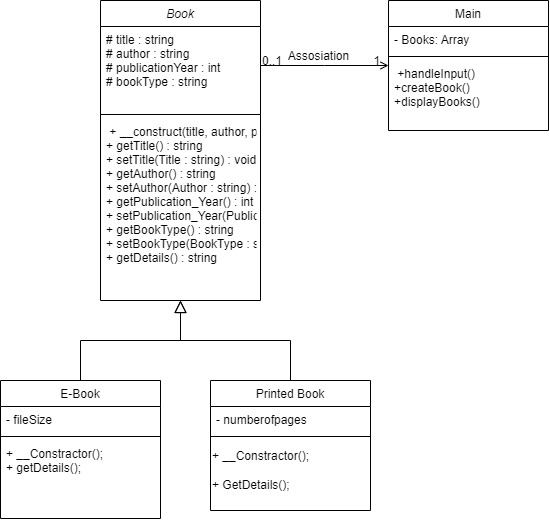

The diagram above was exported from draw.io. Its source (the exported page's mxGraphModel, read from the mxfile embedded in the PNG):
<mxGraphModel dx="1018" dy="480" grid="1" gridSize="10" guides="1" tooltips="1" connect="1" arrows="1" fold="1" page="1" pageScale="1" pageWidth="827" pageHeight="1169" math="0" shadow="0">
  <root>
    <mxCell id="WIyWlLk6GJQsqaUBKTNV-0" />
    <mxCell id="WIyWlLk6GJQsqaUBKTNV-1" parent="WIyWlLk6GJQsqaUBKTNV-0" />
    <mxCell id="zkfFHV4jXpPFQw0GAbJ--0" value="Book" style="swimlane;fontStyle=2;align=center;verticalAlign=top;childLayout=stackLayout;horizontal=1;startSize=26;horizontalStack=0;resizeParent=1;resizeLast=0;collapsible=1;marginBottom=0;rounded=0;shadow=0;strokeWidth=1;" parent="WIyWlLk6GJQsqaUBKTNV-1" vertex="1">
      <mxGeometry x="220" y="120" width="160" height="300" as="geometry">
        <mxRectangle x="230" y="140" width="160" height="26" as="alternateBounds" />
      </mxGeometry>
    </mxCell>
    <mxCell id="zkfFHV4jXpPFQw0GAbJ--1" value="# title : string&#10;# author : string&#10;# publicationYear : int&#10;# bookType : string" style="text;align=left;verticalAlign=top;spacingLeft=4;spacingRight=4;overflow=hidden;rotatable=0;points=[[0,0.5],[1,0.5]];portConstraint=eastwest;" parent="zkfFHV4jXpPFQw0GAbJ--0" vertex="1">
      <mxGeometry y="26" width="160" height="84" as="geometry" />
    </mxCell>
    <mxCell id="zkfFHV4jXpPFQw0GAbJ--4" value="" style="line;html=1;strokeWidth=1;align=left;verticalAlign=middle;spacingTop=-1;spacingLeft=3;spacingRight=3;rotatable=0;labelPosition=right;points=[];portConstraint=eastwest;" parent="zkfFHV4jXpPFQw0GAbJ--0" vertex="1">
      <mxGeometry y="110" width="160" height="8" as="geometry" />
    </mxCell>
    <mxCell id="zkfFHV4jXpPFQw0GAbJ--5" value=" + __construct(title, author, publicationYear, bookType)&#10;  + getTitle() : string&#10;  + setTitle(Title : string) : void&#10;  + getAuthor() : string&#10;  + setAuthor(Author : string) : void&#10;  + getPublication_Year() : int&#10;  + setPublication_Year(Publication_Year : int) : void&#10;  + getBookType() : string&#10;  + setBookType(BookType : string) : void&#10;  + getDetails() : string" style="text;align=left;verticalAlign=top;spacingLeft=4;spacingRight=4;overflow=hidden;rotatable=0;points=[[0,0.5],[1,0.5]];portConstraint=eastwest;" parent="zkfFHV4jXpPFQw0GAbJ--0" vertex="1">
      <mxGeometry y="118" width="160" height="162" as="geometry" />
    </mxCell>
    <mxCell id="zkfFHV4jXpPFQw0GAbJ--6" value="E-Book" style="swimlane;fontStyle=0;align=center;verticalAlign=top;childLayout=stackLayout;horizontal=1;startSize=26;horizontalStack=0;resizeParent=1;resizeLast=0;collapsible=1;marginBottom=0;rounded=0;shadow=0;strokeWidth=1;" parent="WIyWlLk6GJQsqaUBKTNV-1" vertex="1">
      <mxGeometry x="120" y="500" width="160" height="138" as="geometry">
        <mxRectangle x="130" y="380" width="160" height="26" as="alternateBounds" />
      </mxGeometry>
    </mxCell>
    <mxCell id="zkfFHV4jXpPFQw0GAbJ--7" value="- fileSize" style="text;align=left;verticalAlign=top;spacingLeft=4;spacingRight=4;overflow=hidden;rotatable=0;points=[[0,0.5],[1,0.5]];portConstraint=eastwest;" parent="zkfFHV4jXpPFQw0GAbJ--6" vertex="1">
      <mxGeometry y="26" width="160" height="26" as="geometry" />
    </mxCell>
    <mxCell id="zkfFHV4jXpPFQw0GAbJ--9" value="" style="line;html=1;strokeWidth=1;align=left;verticalAlign=middle;spacingTop=-1;spacingLeft=3;spacingRight=3;rotatable=0;labelPosition=right;points=[];portConstraint=eastwest;" parent="zkfFHV4jXpPFQw0GAbJ--6" vertex="1">
      <mxGeometry y="52" width="160" height="8" as="geometry" />
    </mxCell>
    <mxCell id="zkfFHV4jXpPFQw0GAbJ--11" value="+ __Constractor();&#10;+ getDetails();" style="text;align=left;verticalAlign=top;spacingLeft=4;spacingRight=4;overflow=hidden;rotatable=0;points=[[0,0.5],[1,0.5]];portConstraint=eastwest;" parent="zkfFHV4jXpPFQw0GAbJ--6" vertex="1">
      <mxGeometry y="60" width="160" height="60" as="geometry" />
    </mxCell>
    <mxCell id="zkfFHV4jXpPFQw0GAbJ--12" value="" style="endArrow=block;endSize=10;endFill=0;shadow=0;strokeWidth=1;rounded=0;curved=0;edgeStyle=elbowEdgeStyle;elbow=vertical;" parent="WIyWlLk6GJQsqaUBKTNV-1" source="zkfFHV4jXpPFQw0GAbJ--6" target="zkfFHV4jXpPFQw0GAbJ--0" edge="1">
      <mxGeometry width="160" relative="1" as="geometry">
        <mxPoint x="200" y="203" as="sourcePoint" />
        <mxPoint x="200" y="203" as="targetPoint" />
      </mxGeometry>
    </mxCell>
    <mxCell id="zkfFHV4jXpPFQw0GAbJ--13" value="Printed Book" style="swimlane;fontStyle=0;align=center;verticalAlign=top;childLayout=stackLayout;horizontal=1;startSize=26;horizontalStack=0;resizeParent=1;resizeLast=0;collapsible=1;marginBottom=0;rounded=0;shadow=0;strokeWidth=1;" parent="WIyWlLk6GJQsqaUBKTNV-1" vertex="1">
      <mxGeometry x="330" y="500" width="160" height="130" as="geometry">
        <mxRectangle x="340" y="380" width="170" height="26" as="alternateBounds" />
      </mxGeometry>
    </mxCell>
    <mxCell id="zkfFHV4jXpPFQw0GAbJ--14" value="- numberofpages" style="text;align=left;verticalAlign=top;spacingLeft=4;spacingRight=4;overflow=hidden;rotatable=0;points=[[0,0.5],[1,0.5]];portConstraint=eastwest;" parent="zkfFHV4jXpPFQw0GAbJ--13" vertex="1">
      <mxGeometry y="26" width="160" height="26" as="geometry" />
    </mxCell>
    <mxCell id="zkfFHV4jXpPFQw0GAbJ--15" value="" style="line;html=1;strokeWidth=1;align=left;verticalAlign=middle;spacingTop=-1;spacingLeft=3;spacingRight=3;rotatable=0;labelPosition=right;points=[];portConstraint=eastwest;" parent="zkfFHV4jXpPFQw0GAbJ--13" vertex="1">
      <mxGeometry y="52" width="160" height="8" as="geometry" />
    </mxCell>
    <mxCell id="GqVjRchnPQbNUiKFNoNT-1" value="+ __Constractor();&lt;div&gt;&lt;br&gt;&lt;div&gt;+ GetDetails();&lt;/div&gt;&lt;/div&gt;" style="text;html=1;align=left;verticalAlign=middle;resizable=0;points=[];autosize=1;strokeColor=none;fillColor=none;" vertex="1" parent="zkfFHV4jXpPFQw0GAbJ--13">
      <mxGeometry y="60" width="160" height="60" as="geometry" />
    </mxCell>
    <mxCell id="zkfFHV4jXpPFQw0GAbJ--16" value="" style="endArrow=block;endSize=10;endFill=0;shadow=0;strokeWidth=1;rounded=0;curved=0;edgeStyle=elbowEdgeStyle;elbow=vertical;" parent="WIyWlLk6GJQsqaUBKTNV-1" source="zkfFHV4jXpPFQw0GAbJ--13" target="zkfFHV4jXpPFQw0GAbJ--0" edge="1">
      <mxGeometry width="160" relative="1" as="geometry">
        <mxPoint x="210" y="373" as="sourcePoint" />
        <mxPoint x="310" y="271" as="targetPoint" />
      </mxGeometry>
    </mxCell>
    <mxCell id="zkfFHV4jXpPFQw0GAbJ--17" value="Main" style="swimlane;fontStyle=0;align=center;verticalAlign=top;childLayout=stackLayout;horizontal=1;startSize=26;horizontalStack=0;resizeParent=1;resizeLast=0;collapsible=1;marginBottom=0;rounded=0;shadow=0;strokeWidth=1;" parent="WIyWlLk6GJQsqaUBKTNV-1" vertex="1">
      <mxGeometry x="508" y="120" width="160" height="130" as="geometry">
        <mxRectangle x="550" y="140" width="160" height="26" as="alternateBounds" />
      </mxGeometry>
    </mxCell>
    <mxCell id="zkfFHV4jXpPFQw0GAbJ--18" value="- Books: Array" style="text;align=left;verticalAlign=top;spacingLeft=4;spacingRight=4;overflow=hidden;rotatable=0;points=[[0,0.5],[1,0.5]];portConstraint=eastwest;" parent="zkfFHV4jXpPFQw0GAbJ--17" vertex="1">
      <mxGeometry y="26" width="160" height="26" as="geometry" />
    </mxCell>
    <mxCell id="zkfFHV4jXpPFQw0GAbJ--23" value="" style="line;html=1;strokeWidth=1;align=left;verticalAlign=middle;spacingTop=-1;spacingLeft=3;spacingRight=3;rotatable=0;labelPosition=right;points=[];portConstraint=eastwest;" parent="zkfFHV4jXpPFQw0GAbJ--17" vertex="1">
      <mxGeometry y="52" width="160" height="8" as="geometry" />
    </mxCell>
    <mxCell id="zkfFHV4jXpPFQw0GAbJ--24" value=" +handleInput()&#10;  +createBook()&#10;  +displayBooks()" style="text;align=left;verticalAlign=top;spacingLeft=4;spacingRight=4;overflow=hidden;rotatable=0;points=[[0,0.5],[1,0.5]];portConstraint=eastwest;" parent="zkfFHV4jXpPFQw0GAbJ--17" vertex="1">
      <mxGeometry y="60" width="160" height="70" as="geometry" />
    </mxCell>
    <mxCell id="zkfFHV4jXpPFQw0GAbJ--26" value="" style="endArrow=open;shadow=0;strokeWidth=1;rounded=0;curved=0;endFill=1;edgeStyle=elbowEdgeStyle;elbow=vertical;" parent="WIyWlLk6GJQsqaUBKTNV-1" source="zkfFHV4jXpPFQw0GAbJ--0" target="zkfFHV4jXpPFQw0GAbJ--17" edge="1">
      <mxGeometry x="0.5" y="41" relative="1" as="geometry">
        <mxPoint x="380" y="192" as="sourcePoint" />
        <mxPoint x="540" y="192" as="targetPoint" />
        <mxPoint x="-40" y="32" as="offset" />
      </mxGeometry>
    </mxCell>
    <mxCell id="zkfFHV4jXpPFQw0GAbJ--27" value="0..1" style="resizable=0;align=left;verticalAlign=bottom;labelBackgroundColor=none;fontSize=12;" parent="zkfFHV4jXpPFQw0GAbJ--26" connectable="0" vertex="1">
      <mxGeometry x="-1" relative="1" as="geometry">
        <mxPoint y="4" as="offset" />
      </mxGeometry>
    </mxCell>
    <mxCell id="zkfFHV4jXpPFQw0GAbJ--28" value="1" style="resizable=0;align=right;verticalAlign=bottom;labelBackgroundColor=none;fontSize=12;" parent="zkfFHV4jXpPFQw0GAbJ--26" connectable="0" vertex="1">
      <mxGeometry x="1" relative="1" as="geometry">
        <mxPoint x="-7" y="4" as="offset" />
      </mxGeometry>
    </mxCell>
    <mxCell id="zkfFHV4jXpPFQw0GAbJ--29" value="Assosiation" style="text;html=1;resizable=0;points=[];;align=center;verticalAlign=middle;labelBackgroundColor=none;rounded=0;shadow=0;strokeWidth=1;fontSize=12;" parent="zkfFHV4jXpPFQw0GAbJ--26" vertex="1" connectable="0">
      <mxGeometry x="0.5" y="49" relative="1" as="geometry">
        <mxPoint x="-38" y="40" as="offset" />
      </mxGeometry>
    </mxCell>
  </root>
</mxGraphModel>